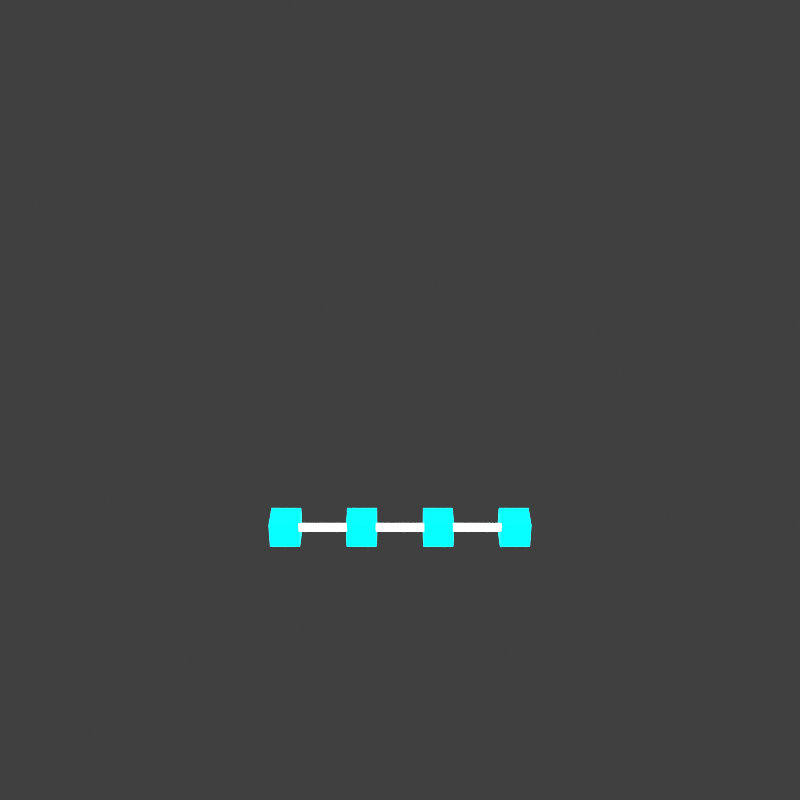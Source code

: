 # Source: arc_beam.blend  (saved by Blender 4.0.36; exported with 4.5.12 LTS)
import bpy
from mathutils import Matrix  # noqa: F401  (used for matrix-valued properties, if any)

bpy.ops.wm.read_factory_settings(use_empty=True)
scene = bpy.context.scene
scene.name = 'Scene'

# ---- collections
col_collection = bpy.data.collections.new('Collection'); scene.collection.children.link(col_collection)

# ---- materials (node trees are filled in below, after node groups)
mat_cyanneontube_readabilityboost_019 = bpy.data.materials.new('CyanNeonTube_ReadabilityBoost.019')
mat_cyanneontube_readabilityboost_019.use_transparent_shadow = False
mat_whitehotcore_readabilityboost_019 = bpy.data.materials.new('WhiteHotCore_ReadabilityBoost.019')
mat_whitehotcore_readabilityboost_019.use_transparent_shadow = False

# ---- material node trees
mat_cyanneontube_readabilityboost_019.use_nodes = True; mat_cyanneontube_readabilityboost_019.node_tree.nodes.clear()
_N = mat_cyanneontube_readabilityboost_019.node_tree.nodes; _L = mat_cyanneontube_readabilityboost_019.node_tree.links
n0 = _N.new('ShaderNodeBsdfPrincipled'); n0.name = 'Principled BSDF'; n0.location = (10, 300)
n0.inputs[0].default_value = (0.0, 0.92, 1.0, 1.0)
n0.inputs[2].default_value = 0.16
n0.inputs[3].default_value = 1.45
n0.inputs[27].default_value = (0.0, 0.92, 1.0, 1.0)
n0.inputs[28].default_value = 4.4
n1 = _N.new('ShaderNodeOutputMaterial'); n1.name = 'Material Output'; n1.location = (300, 300)
_L.new(n0.outputs[0], n1.inputs[0])
n1.is_active_output = True
mat_whitehotcore_readabilityboost_019.use_nodes = True; mat_whitehotcore_readabilityboost_019.node_tree.nodes.clear()
_N = mat_whitehotcore_readabilityboost_019.node_tree.nodes; _L = mat_whitehotcore_readabilityboost_019.node_tree.links
n0 = _N.new('ShaderNodeBsdfPrincipled'); n0.name = 'Principled BSDF'; n0.location = (10, 300)
n0.inputs[0].default_value = (0.94, 1.0, 1.0, 1.0)
n0.inputs[2].default_value = 0.1
n0.inputs[3].default_value = 1.45
n0.inputs[27].default_value = (0.94, 1.0, 1.0, 1.0)
n0.inputs[28].default_value = 5.0
n1 = _N.new('ShaderNodeOutputMaterial'); n1.name = 'Material Output'; n1.location = (300, 300)
_L.new(n0.outputs[0], n1.inputs[0])
n1.is_active_output = True

# ---- world
world_world = bpy.data.worlds.new('World'); scene.world = world_world
world_world.use_nodes = True; world_world.node_tree.nodes.clear()
_N = world_world.node_tree.nodes; _L = world_world.node_tree.links
n0 = _N.new('ShaderNodeOutputWorld'); n0.name = 'World Output'; n0.location = (300, 300)
n1 = _N.new('ShaderNodeBackground'); n1.name = 'Background'; n1.location = (10, 300)
n1.inputs[0].default_value = (0.05088, 0.05088, 0.05088, 1.0)
_L.new(n1.outputs[0], n0.inputs[0])
n0.is_active_output = True
world_world.color = (0.05088, 0.05088, 0.05088)
world_world.use_sun_shadow = False
world_world.sun_shadow_jitter_overblur = 0.0

# ---- cameras
cam_camera_020 = bpy.data.cameras.new('Camera.020')

# ---- lights
light_area_019 = bpy.data.lights.new('Area.019', 'AREA')
light_area_019.transmission_factor = 0.0
light_area_019.energy = 180.0
light_area_019.shadow_maximum_resolution = 0.006
light_area_019.use_absolute_resolution = True
light_area_019.size = 5.0
light_area_019.size_y = 1.0

# ---- meshes
me_arcbeamprismlink0mesh = bpy.data.meshes.new('ArcBeamPrismLink0Mesh')
me_arcbeamprismlink0mesh.from_pydata([(0.09192, 0.09192, -0.08), (-0.09192, 0.09192, -0.08), (-0.09192, -0.09192, -0.08), (0.09192, -0.09192, -0.08), (0.09192, 0.09192, 0.08), (-0.09192, 0.09192, 0.08), (-0.09192, -0.09192, 0.08), (0.09192, -0.09192, 0.08)], [], [(3, 2, 1, 0), (4, 5, 6, 7), (0, 1, 5, 4), (1, 2, 6, 5), (2, 3, 7, 6), (3, 0, 4, 7)])
me_arcbeamprismlink0mesh.materials.append(mat_cyanneontube_readabilityboost_019)
me_arcbeamprismlink0mesh.update()
me_arcbeamprismlink1mesh = bpy.data.meshes.new('ArcBeamPrismLink1Mesh')
me_arcbeamprismlink1mesh.from_pydata([(0.09192, 0.09192, -0.08), (-0.09192, 0.09192, -0.08), (-0.09192, -0.09192, -0.08), (0.09192, -0.09192, -0.08), (0.09192, 0.09192, 0.08), (-0.09192, 0.09192, 0.08), (-0.09192, -0.09192, 0.08), (0.09192, -0.09192, 0.08)], [], [(3, 2, 1, 0), (4, 5, 6, 7), (0, 1, 5, 4), (1, 2, 6, 5), (2, 3, 7, 6), (3, 0, 4, 7)])
me_arcbeamprismlink1mesh.materials.append(mat_cyanneontube_readabilityboost_019)
me_arcbeamprismlink1mesh.update()
me_cylinder_314 = bpy.data.meshes.new('Cylinder.314')
me_cylinder_314.from_pydata([(0.0, 0.025, -0.24), (0.0, 0.025, 0.24), (0.01768, 0.01768, -0.24), (0.01768, 0.01768, 0.24), (0.025, 0.0, -0.24), (0.025, 0.0, 0.24), (0.01768, -0.01768, -0.24), (0.01768, -0.01768, 0.24), (0.0, -0.025, -0.24), (0.0, -0.025, 0.24), (-0.01768, -0.01768, -0.24), (-0.01768, -0.01768, 0.24), (-0.025, 0.0, -0.24), (-0.025, 0.0, 0.24), (-0.01768, 0.01768, -0.24), (-0.01768, 0.01768, 0.24)], [], [(0, 1, 3, 2), (2, 3, 5, 4), (4, 5, 7, 6), (6, 7, 9, 8), (8, 9, 11, 10), (10, 11, 13, 12), (3, 1, 15, 13, 11, 9, 7, 5), (12, 13, 15, 14), (14, 15, 1, 0), (0, 2, 4, 6, 8, 10, 12, 14)])
_uv = me_cylinder_314.uv_layers.new(name='UVMap')
_uv.uv.foreach_set('vector', [1.0, 0.5, 1.0, 1.0, 0.875, 1.0, 0.875, 0.5, 0.875, 0.5, 0.875, 1.0, 0.75, 1.0, 0.75, 0.5, 0.75, 0.5, 0.75, 1.0, 0.625, 1.0, 0.625, 0.5, 0.625, 0.5, 0.625, 1.0, 0.5, 1.0, 0.5, 0.5, 0.5, 0.5, 0.5, 1.0, 0.375, 1.0, 0.375, 0.5, 0.375, 0.5, 0.375, 1.0, 0.25, 1.0, 0.25, 0.5, 0.4197, 0.4197, 0.25, 0.49, 0.08029, 0.4197, 0.01, 0.25, 0.08029, 0.08029, 0.25, 0.01, 0.4197, 0.08029, 0.49, 0.25, 0.25, 0.5, 0.25, 1.0, 0.125, 1.0, 0.125, 0.5, 0.125, 0.5, 0.125, 1.0, 0.0, 1.0, 0.0, 0.5, 0.75, 0.49, 0.9197, 0.4197, 0.99, 0.25, 0.9197, 0.08029, 0.75, 0.01, 0.5803, 0.08029, 0.51, 0.25, 0.5803, 0.4197])
me_cylinder_314.materials.append(mat_whitehotcore_readabilityboost_019)
me_cylinder_314.update()
me_arcbeamprismlink2mesh = bpy.data.meshes.new('ArcBeamPrismLink2Mesh')
me_arcbeamprismlink2mesh.from_pydata([(0.09192, 0.09192, -0.08), (-0.09192, 0.09192, -0.08), (-0.09192, -0.09192, -0.08), (0.09192, -0.09192, -0.08), (0.09192, 0.09192, 0.08), (-0.09192, 0.09192, 0.08), (-0.09192, -0.09192, 0.08), (0.09192, -0.09192, 0.08)], [], [(3, 2, 1, 0), (4, 5, 6, 7), (0, 1, 5, 4), (1, 2, 6, 5), (2, 3, 7, 6), (3, 0, 4, 7)])
me_arcbeamprismlink2mesh.materials.append(mat_cyanneontube_readabilityboost_019)
me_arcbeamprismlink2mesh.update()
me_cylinder_315 = bpy.data.meshes.new('Cylinder.315')
me_cylinder_315.from_pydata([(0.0, 0.025, -0.24), (0.0, 0.025, 0.24), (0.01768, 0.01768, -0.24), (0.01768, 0.01768, 0.24), (0.025, 0.0, -0.24), (0.025, 0.0, 0.24), (0.01768, -0.01768, -0.24), (0.01768, -0.01768, 0.24), (0.0, -0.025, -0.24), (0.0, -0.025, 0.24), (-0.01768, -0.01768, -0.24), (-0.01768, -0.01768, 0.24), (-0.025, 0.0, -0.24), (-0.025, 0.0, 0.24), (-0.01768, 0.01768, -0.24), (-0.01768, 0.01768, 0.24)], [], [(0, 1, 3, 2), (2, 3, 5, 4), (4, 5, 7, 6), (6, 7, 9, 8), (8, 9, 11, 10), (10, 11, 13, 12), (3, 1, 15, 13, 11, 9, 7, 5), (12, 13, 15, 14), (14, 15, 1, 0), (0, 2, 4, 6, 8, 10, 12, 14)])
_uv = me_cylinder_315.uv_layers.new(name='UVMap')
_uv.uv.foreach_set('vector', [1.0, 0.5, 1.0, 1.0, 0.875, 1.0, 0.875, 0.5, 0.875, 0.5, 0.875, 1.0, 0.75, 1.0, 0.75, 0.5, 0.75, 0.5, 0.75, 1.0, 0.625, 1.0, 0.625, 0.5, 0.625, 0.5, 0.625, 1.0, 0.5, 1.0, 0.5, 0.5, 0.5, 0.5, 0.5, 1.0, 0.375, 1.0, 0.375, 0.5, 0.375, 0.5, 0.375, 1.0, 0.25, 1.0, 0.25, 0.5, 0.4197, 0.4197, 0.25, 0.49, 0.08029, 0.4197, 0.01, 0.25, 0.08029, 0.08029, 0.25, 0.01, 0.4197, 0.08029, 0.49, 0.25, 0.25, 0.5, 0.25, 1.0, 0.125, 1.0, 0.125, 0.5, 0.125, 0.5, 0.125, 1.0, 0.0, 1.0, 0.0, 0.5, 0.75, 0.49, 0.9197, 0.4197, 0.99, 0.25, 0.9197, 0.08029, 0.75, 0.01, 0.5803, 0.08029, 0.51, 0.25, 0.5803, 0.4197])
me_cylinder_315.materials.append(mat_whitehotcore_readabilityboost_019)
me_cylinder_315.update()
me_arcbeamprismlink3mesh = bpy.data.meshes.new('ArcBeamPrismLink3Mesh')
me_arcbeamprismlink3mesh.from_pydata([(0.09192, 0.09192, -0.08), (-0.09192, 0.09192, -0.08), (-0.09192, -0.09192, -0.08), (0.09192, -0.09192, -0.08), (0.09192, 0.09192, 0.08), (-0.09192, 0.09192, 0.08), (-0.09192, -0.09192, 0.08), (0.09192, -0.09192, 0.08)], [], [(3, 2, 1, 0), (4, 5, 6, 7), (0, 1, 5, 4), (1, 2, 6, 5), (2, 3, 7, 6), (3, 0, 4, 7)])
me_arcbeamprismlink3mesh.materials.append(mat_cyanneontube_readabilityboost_019)
me_arcbeamprismlink3mesh.update()
me_cylinder_316 = bpy.data.meshes.new('Cylinder.316')
me_cylinder_316.from_pydata([(0.0, 0.025, -0.24), (0.0, 0.025, 0.24), (0.01768, 0.01768, -0.24), (0.01768, 0.01768, 0.24), (0.025, 0.0, -0.24), (0.025, 0.0, 0.24), (0.01768, -0.01768, -0.24), (0.01768, -0.01768, 0.24), (0.0, -0.025, -0.24), (0.0, -0.025, 0.24), (-0.01768, -0.01768, -0.24), (-0.01768, -0.01768, 0.24), (-0.025, 0.0, -0.24), (-0.025, 0.0, 0.24), (-0.01768, 0.01768, -0.24), (-0.01768, 0.01768, 0.24)], [], [(0, 1, 3, 2), (2, 3, 5, 4), (4, 5, 7, 6), (6, 7, 9, 8), (8, 9, 11, 10), (10, 11, 13, 12), (3, 1, 15, 13, 11, 9, 7, 5), (12, 13, 15, 14), (14, 15, 1, 0), (0, 2, 4, 6, 8, 10, 12, 14)])
_uv = me_cylinder_316.uv_layers.new(name='UVMap')
_uv.uv.foreach_set('vector', [1.0, 0.5, 1.0, 1.0, 0.875, 1.0, 0.875, 0.5, 0.875, 0.5, 0.875, 1.0, 0.75, 1.0, 0.75, 0.5, 0.75, 0.5, 0.75, 1.0, 0.625, 1.0, 0.625, 0.5, 0.625, 0.5, 0.625, 1.0, 0.5, 1.0, 0.5, 0.5, 0.5, 0.5, 0.5, 1.0, 0.375, 1.0, 0.375, 0.5, 0.375, 0.5, 0.375, 1.0, 0.25, 1.0, 0.25, 0.5, 0.4197, 0.4197, 0.25, 0.49, 0.08029, 0.4197, 0.01, 0.25, 0.08029, 0.08029, 0.25, 0.01, 0.4197, 0.08029, 0.49, 0.25, 0.25, 0.5, 0.25, 1.0, 0.125, 1.0, 0.125, 0.5, 0.125, 0.5, 0.125, 1.0, 0.0, 1.0, 0.0, 0.5, 0.75, 0.49, 0.9197, 0.4197, 0.99, 0.25, 0.9197, 0.08029, 0.75, 0.01, 0.5803, 0.08029, 0.51, 0.25, 0.5803, 0.4197])
me_cylinder_316.materials.append(mat_whitehotcore_readabilityboost_019)
me_cylinder_316.update()

# ---- objects
ob_arcbeamprismlink0 = bpy.data.objects.new('ArcBeamPrismLink0', me_arcbeamprismlink0mesh)
ob_arcbeamprismlink1 = bpy.data.objects.new('ArcBeamPrismLink1', me_arcbeamprismlink1mesh)
ob_arcbeamwhitesegment1 = bpy.data.objects.new('ArcBeamWhiteSegment1', me_cylinder_314)
ob_arcbeamprismlink2 = bpy.data.objects.new('ArcBeamPrismLink2', me_arcbeamprismlink2mesh)
ob_arcbeamwhitesegment2 = bpy.data.objects.new('ArcBeamWhiteSegment2', me_cylinder_315)
ob_arcbeamprismlink3 = bpy.data.objects.new('ArcBeamPrismLink3', me_arcbeamprismlink3mesh)
ob_arcbeamwhitesegment3 = bpy.data.objects.new('ArcBeamWhiteSegment3', me_cylinder_316)
ob_softtoparealight = bpy.data.objects.new('SoftTopAreaLight', light_area_019)
ob_camera = bpy.data.objects.new('Camera', cam_camera_020)
ob_assetroot_arc_beam = bpy.data.objects.new('AssetRoot_arc_beam', None)

# ---- transforms, parenting, visibility, modifiers, constraints
ob_arcbeamprismlink0.parent = ob_assetroot_arc_beam
ob_arcbeamprismlink0.location = (-0.7632, 0.0, 0.053)
ob_arcbeamprismlink0.scale = (1.06, 1.06, 1.06)
ob_arcbeamprismlink1.parent = ob_assetroot_arc_beam
ob_arcbeamprismlink1.location = (-0.2544, 0.0, 0.053)
ob_arcbeamprismlink1.scale = (1.06, 1.06, 1.06)
ob_arcbeamwhitesegment1.parent = ob_assetroot_arc_beam
ob_arcbeamwhitesegment1.location = (-0.5088, 0.0, 0.053)
ob_arcbeamwhitesegment1.rotation_euler = (1.571, -0.0, 1.571)
ob_arcbeamwhitesegment1.scale = (1.06, 1.06, 1.06)
ob_arcbeamprismlink2.parent = ob_assetroot_arc_beam
ob_arcbeamprismlink2.location = (0.2544, 0.0, 0.053)
ob_arcbeamprismlink2.scale = (1.06, 1.06, 1.06)
ob_arcbeamwhitesegment2.parent = ob_assetroot_arc_beam
ob_arcbeamwhitesegment2.location = (0.0, 0.0, 0.053)
ob_arcbeamwhitesegment2.rotation_euler = (1.571, -0.0, 1.571)
ob_arcbeamwhitesegment2.scale = (1.06, 1.06, 1.06)
ob_arcbeamprismlink3.parent = ob_assetroot_arc_beam
ob_arcbeamprismlink3.location = (0.7632, 0.0, 0.053)
ob_arcbeamprismlink3.scale = (1.06, 1.06, 1.06)
ob_arcbeamwhitesegment3.parent = ob_assetroot_arc_beam
ob_arcbeamwhitesegment3.location = (0.5088, 0.0, 0.053)
ob_arcbeamwhitesegment3.rotation_euler = (1.571, -0.0, 1.571)
ob_arcbeamwhitesegment3.scale = (1.06, 1.06, 1.06)
ob_softtoparealight.parent = ob_assetroot_arc_beam
ob_softtoparealight.location = (0.0, -4.0, 5.0)
ob_camera.parent = ob_assetroot_arc_beam
ob_camera.location = (0.0, -6.0, 4.5)
ob_camera.rotation_euler = (1.047, 0.0, 0.0)
ob_assetroot_arc_beam.location = (0.0, 0.0, 0.0)

# ---- collection membership
col_collection.objects.link(ob_arcbeamprismlink0)
col_collection.objects.link(ob_arcbeamprismlink1)
col_collection.objects.link(ob_arcbeamwhitesegment1)
col_collection.objects.link(ob_arcbeamprismlink2)
col_collection.objects.link(ob_arcbeamwhitesegment2)
col_collection.objects.link(ob_arcbeamprismlink3)
col_collection.objects.link(ob_arcbeamwhitesegment3)
col_collection.objects.link(ob_softtoparealight)
col_collection.objects.link(ob_camera)
col_collection.objects.link(ob_assetroot_arc_beam)

# ---- scene / render settings (as saved in the file)
scene.camera = ob_camera
scene.frame_start = 1; scene.frame_end = 250; scene.frame_set(1)
scene.render.engine = 'BLENDER_EEVEE_NEXT'
scene.render.resolution_x = 512
scene.render.resolution_y = 512
scene.render.film_transparent = True
scene.cycles.sampling_pattern = 'TABULATED_SOBOL'
scene.view_settings.look = 'Medium High Contrast'
scene.view_settings.view_transform = 'Standard'
bpy.context.view_layer.update()
